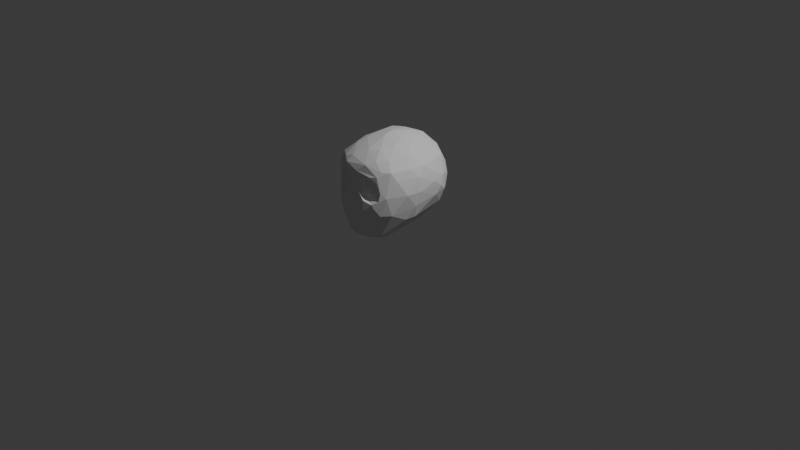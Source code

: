 # Source: meerkat_head_v2.blend  (saved by Blender 5.1.30; exported with 4.5.12 LTS)
import bpy
from mathutils import Matrix  # noqa: F401  (used for matrix-valued properties, if any)

bpy.ops.wm.read_factory_settings(use_empty=True)
scene = bpy.context.scene
scene.name = 'Scene'

# ---- collections
col_collection = bpy.data.collections.new('Collection'); scene.collection.children.link(col_collection)

# ---- world
world_world = bpy.data.worlds.new('World'); scene.world = world_world
world_world.use_nodes = True; world_world.node_tree.nodes.clear()
_N = world_world.node_tree.nodes; _L = world_world.node_tree.links
n0 = _N.new('ShaderNodeOutputWorld'); n0.name = 'World Output'; n0.location = (200, 100)
n1 = _N.new('ShaderNodeBackground'); n1.name = 'Background'; n1.location = (-200, 100)
n1.inputs[0].default_value = (0.05088, 0.05088, 0.05088, 1.0)
_L.new(n1.outputs[0], n0.inputs[0])
n0.is_active_output = True
world_world.color = (0.05088, 0.05088, 0.05088)
world_world.sun_shadow_jitter_overblur = 0.0

# ---- cameras
cam_camera = bpy.data.cameras.new('Camera')
cam_camera.clip_end = 100.0
cam_camera.ortho_scale = 7.314

# ---- lights
light_light = bpy.data.lights.new('Light', 'POINT')
light_light.energy = 1000.0
light_light.shadow_soft_size = 0.1

# ---- meshes
me_meerkathead = bpy.data.meshes.new('MeerkatHead')
me_meerkathead.from_pydata([(-0.25, -1.102, -0.08852), (-0.9372, -0.3854, 0.1152), (-0.3824, -1.04, 0.1889), (-0.1383, -1.192, 0.005918), (-0.1136, -1.129, 0.1207), (-0.8776, -0.6329, 0.09485), (-0.2, -1.08, 0.238), (-0.9207, -0.5088, -0.05149), (-0.9079, -0.2446, -0.3586), (-0.3938, -1.115, 0.3692), (0.5951, -1.101, -0.07449), (0.2458, -1.099, -0.07793), (-0.8047, 0.008629, -0.5131), (0.3798, -1.04, 0.1912), (-0.5048, -0.8896, -0.8924), (0.111, -1.151, 0.02027), (-0.4736, -0.7995, -0.9889), (-0.2844, -0.9407, -1.019), (0.1991, -1.081, 0.2369), (-0.2216, -1.1, -0.913), (-0.08667, -1.039, -1.013), (-0.03881, -1.113, -0.9423), (0.2172, -0.8007, -1.047), (-0.707, -0.8583, -0.4587), (-0.4929, -1.107, -0.1187), (-0.5994, -1.005, -0.4314), (-0.5348, -1.062, -0.0008437), (-0.3215, -1.187, -0.5315), (-0.2612, -1.227, -0.3307), (-0.2973, -1.185, -0.1261), (-0.1646, -1.235, -0.5706), (0.152, -1.236, -0.6725), (0.023, -1.156, 0.4266), (-0.5866, -0.6874, -0.9037), (-0.7351, -0.4619, -0.6856), (-0.5056, -0.5424, -0.9723), (-0.6522, -0.2055, -0.7591), (-0.3768, -0.6029, -1.034), (-0.3204, 0.1238, -0.8859), (-0.0175, -0.07897, -1.01), (-0.7342, -0.7152, -0.5631), (-0.86, -0.1761, 0.4479), (-0.9227, 0.1692, 0.1317), (-0.7706, -0.4251, 0.5535), (-0.7031, -0.9142, 0.3102), (-0.6679, -0.8382, 0.5447), (-0.7777, -0.7504, 0.413), (-0.6221, -0.9873, 0.4096), (-0.4221, -1.02, 0.5679), (-0.2622, -1.131, 0.5154), (-0.1469, -1.174, 0.2725), (-0.2015, -1.024, 0.6389), (0.03085, -0.8302, 0.7752), (-0.7312, -0.1004, 0.6193), (-0.54, -0.4183, 0.7689), (-0.4533, -0.6828, 0.7517), (-0.4043, 0.181, 0.8516), (-0.3114, -0.5507, 0.8487), (-0.2553, -0.2295, 0.9197), (0.02096, -0.3829, 0.9449), (-0.002236, -0.1886, 0.9755), (-0.9044, 0.3148, 0.02148), (-0.929, 0.1333, -0.1539), (-0.8203, 0.4496, -0.1637), (-0.2819, 0.5228, -0.7528), (-0.04882, 0.3131, -0.9039), (-0.1141, 0.5092, -0.8038), (-0.6067, 0.5841, -0.4662), (-0.7023, 0.4091, -0.5129), (-0.576, 0.7779, -0.03595), (-0.5567, 0.4645, -0.6198), (-0.4959, 0.7636, -0.2789), (-0.3046, 0.852, -0.3313), (-0.198, 0.7546, -0.5628), (-0.1172, 0.9557, 0.04624), (-0.136, 0.8953, -0.3024), (-0.01232, 0.963, -0.004669), (-0.7623, 0.3, 0.4703), (-0.7422, 0.5104, 0.3396), (-0.7482, 0.5763, 0.1055), (-0.5388, 0.2565, 0.7368), (-0.6034, 0.5088, 0.5473), (-0.5612, 0.703, 0.3224), (-0.3291, 0.6566, 0.6132), (-0.03517, 0.548, 0.7736), (-0.06893, 0.7598, 0.572), (-0.369, 0.3424, 0.8152), (-0.1116, 0.2695, 0.8903), (-0.3407, 0.838, 0.2826), (-0.2343, 0.8203, 0.4482), (0.2601, -1.024, -0.9632), (0.4244, -0.7937, -0.9978), (0.4866, -0.9297, -0.8744), (0.1098, -1.275, -0.43), (0.316, -1.246, -0.3083), (0.2885, -1.214, -0.1106), (0.3733, -1.192, -0.585), (0.5259, -1.167, -0.2168), (0.4873, -1.178, -0.1488), (0.6023, -1.069, -0.3844), (0.7006, -0.9986, -0.002761), (0.7428, -0.8898, -0.3862), (0.9006, -0.6181, 0.01022), (0.3204, -0.4706, -1.005), (0.3132, 0.1424, -0.9077), (0.5458, -0.6833, -0.8863), (0.454, -0.01467, -0.8693), (0.5794, 0.09001, -0.7416), (0.7961, -0.5697, -0.5463), (0.8241, -0.3444, -0.534), (0.9061, -0.4167, -0.2672), (0.9086, 0.1284, -0.1878), (0.9477, -0.3363, 0.01518), (0.208, -1.075, 0.5621), (0.3686, -1.113, 0.3655), (0.5032, -1.059, 0.3964), (0.3546, -0.9372, 0.6383), (0.5279, -1.068, 0.2676), (0.5458, -0.9794, 0.4867), (0.5563, -0.775, 0.6363), (0.6031, -1.061, 0.0854), (0.6859, -0.8581, 0.4782), (0.7779, -0.7828, 0.3116), (0.2551, -0.7389, 0.7902), (0.6301, -0.3795, 0.7104), (0.5948, -0.03386, 0.7485), (0.7991, -0.4825, 0.4853), (0.1121, 0.1649, 0.9139), (0.371, -0.4538, 0.8437), (0.2774, -0.2107, 0.9198), (0.4928, -0.1573, 0.8347), (0.9097, -0.3248, 0.3025), (0.842, -0.1483, 0.4852), (0.8838, 0.08746, 0.3228), (0.9351, 0.08286, 0.1237), (0.09329, 0.5489, -0.7644), (0.4061, 0.3469, -0.804), (0.0917, 0.7971, -0.5238), (0.313, 0.6961, -0.5795), (0.2602, 0.8153, -0.441), (0.5207, 0.5244, -0.6024), (0.4532, 0.768, -0.3465), (0.7141, 0.4297, -0.4727), (0.6568, 0.6444, -0.2613), (0.6242, 0.7297, -0.003948), (0.8406, 0.4184, -0.1734), (0.1254, 0.916, -0.2064), (0.4364, 0.8537, 0.005205), (0.9182, 0.2709, -0.02884), (0.328, 0.7215, 0.5447), (0.5341, 0.47, 0.6294), (0.6585, 0.5199, 0.4725), (0.5561, 0.7276, 0.2579), (0.7465, 0.2698, 0.5043), (0.7687, 0.5358, 0.1234), (0.1622, 0.4913, 0.8102), (0.2934, 0.2761, 0.8401), (0.1806, 0.8207, 0.4748), (0.1003, 0.9394, 0.1356), (0.3539, 0.8491, 0.268), (0.8707, 0.3495, 0.1604), (-0.5217, -1.061, 0.2547), (0.1222, -1.198, 0.05805), (0.1335, -1.171, 0.246)], [], [(8, 7, 1), (8, 1, 62), (40, 23, 7), (7, 23, 5), (8, 40, 7), (14, 17, 19), (19, 17, 20), (19, 20, 21), (44, 23, 25), (25, 24, 26), (14, 19, 27, 25), (27, 24, 25), (29, 24, 28), (28, 27, 30), (28, 93, 32), (33, 16, 14), (37, 16, 35), (22, 17, 37), (23, 44, 5), (34, 40, 8), (36, 34, 12), (40, 14, 23), (7, 5, 1), (42, 1, 41), (41, 1, 46), (46, 44, 47), (44, 25, 47), (161, 25, 26), (45, 47, 48), (49, 47, 9), (48, 49, 51), (51, 49, 113), (46, 45, 43), (41, 43, 53), (43, 45, 54), (54, 45, 55), (53, 54, 56), (57, 55, 51), (58, 54, 57), (57, 52, 59), (58, 59, 60), (12, 8, 62), (68, 62, 63), (39, 37, 38), (64, 65, 38), (68, 36, 12), (67, 63, 69), (68, 70, 36), (71, 67, 69), (38, 35, 70), (64, 70, 67), (73, 64, 67), (72, 67, 71), (72, 71, 69), (75, 137, 73), (62, 1, 42), (78, 42, 77), (63, 61, 79), (41, 53, 77), (81, 78, 77), (81, 77, 80), (82, 78, 81), (82, 79, 78), (53, 56, 80), (81, 86, 83), (83, 89, 82), (83, 84, 85), (80, 56, 86), (56, 60, 87), (86, 87, 84), (69, 82, 88), (90, 91, 92), (30, 31, 93), (31, 21, 90), (93, 31, 94), (31, 90, 96), (94, 96, 97), (98, 94, 97), (94, 98, 95), (96, 92, 99), (98, 97, 10), (100, 97, 99), (100, 10, 97), (101, 100, 99), (102, 100, 101), (91, 103, 104), (108, 92, 105), (107, 109, 105), (102, 101, 110), (109, 110, 108), (111, 112, 110), (113, 49, 32), (32, 163, 114), (52, 113, 116), (113, 32, 115), (116, 118, 119), (115, 117, 120), (118, 115, 121), (119, 118, 121), (122, 121, 100), (128, 119, 124), (124, 121, 126), (132, 124, 126), (59, 52, 123), (129, 60, 59), (129, 59, 128), (130, 128, 124), (125, 130, 124), (131, 126, 122), (131, 112, 134), (133, 131, 134), (65, 104, 39), (136, 65, 135), (73, 135, 66), (138, 135, 137), (138, 136, 135), (136, 107, 106), (140, 136, 138), (141, 140, 138), (142, 107, 136), (142, 136, 140), (141, 143, 142), (144, 145, 143), (76, 146, 75), (147, 141, 146), (147, 144, 143), (142, 111, 109), (145, 111, 142), (149, 157, 155), (150, 149, 155), (150, 156, 125), (151, 152, 149), (150, 153, 151), (151, 154, 152), (153, 133, 160), (151, 160, 154), (144, 154, 145), (87, 127, 155), (127, 129, 156), (89, 157, 74), (157, 89, 85), (74, 158, 76), (158, 74, 157), (158, 147, 76), (147, 159, 152), (134, 112, 148), (160, 133, 134), (0, 4, 6), (9, 2, 6), (50, 6, 4), (6, 2, 0), (2, 26, 0), (4, 0, 3), (26, 24, 0), (15, 162, 95), (11, 98, 10), (11, 18, 15), (114, 13, 117), (18, 13, 114), (163, 15, 18), (18, 11, 13), (11, 10, 13), (162, 15, 163), (15, 95, 11), (11, 95, 98), (12, 34, 8), (14, 16, 17), (22, 20, 17), (14, 25, 23), (28, 24, 27), (19, 21, 31, 30), (30, 27, 19), (93, 28, 30), (72, 74, 76, 75), (35, 16, 33), (33, 36, 35), (37, 17, 16), (35, 38, 37), (39, 22, 37), (40, 33, 14), (34, 33, 40), (36, 33, 34), (1, 5, 46), (41, 46, 43), (46, 47, 45), (47, 25, 161), (9, 47, 161), (48, 47, 49), (55, 45, 48), (9, 50, 49), (55, 48, 51), (3, 29, 28), (3, 28, 32), (32, 50, 3), (5, 44, 46), (54, 53, 43), (52, 57, 51), (57, 54, 55), (56, 54, 58), (59, 58, 57), (63, 62, 61), (68, 12, 62), (38, 65, 39), (66, 65, 64), (67, 68, 63), (36, 70, 35), (67, 70, 68), (70, 64, 38), (72, 73, 67), (64, 73, 66), (69, 74, 72), (75, 73, 72), (93, 94, 95, 162), (61, 62, 42), (77, 42, 41), (78, 61, 42), (78, 79, 61), (79, 69, 63), (53, 80, 77), (82, 69, 79), (81, 80, 86), (81, 83, 82), (83, 86, 84), (56, 58, 60), (87, 86, 56), (88, 74, 69), (88, 82, 89), (88, 89, 74), (89, 83, 85), (21, 20, 90), (22, 90, 20), (22, 91, 90), (162, 32, 93), (115, 120, 100, 121), (94, 31, 96), (96, 90, 92), (97, 96, 99), (92, 101, 99), (39, 103, 22), (39, 104, 103), (103, 91, 22), (105, 92, 91), (106, 91, 104), (106, 105, 91), (107, 105, 106), (108, 101, 92), (109, 108, 105), (110, 101, 108), (111, 110, 109), (112, 102, 110), (49, 50, 32), (52, 51, 113), (32, 162, 163), (115, 32, 114), (115, 114, 117), (118, 113, 115), (116, 113, 118), (100, 120, 10), (137, 75, 146, 139), (102, 122, 100), (123, 52, 116), (128, 123, 119), (123, 116, 119), (121, 124, 119), (122, 126, 121), (125, 124, 132), (128, 59, 123), (129, 127, 60), (130, 129, 128), (131, 122, 102), (131, 132, 126), (112, 131, 102), (132, 131, 133), (66, 135, 65), (136, 104, 65), (136, 106, 104), (137, 135, 73), (139, 141, 138), (141, 142, 140), (142, 109, 107), (142, 143, 145), (85, 84, 155, 157), (139, 138, 137), (76, 147, 146), (146, 141, 139), (147, 143, 141), (145, 148, 111), (111, 148, 112), (148, 145, 154, 160), (150, 155, 156), (149, 152, 159), (151, 149, 150), (150, 125, 153), (152, 154, 144), (132, 153, 125), (151, 153, 160), (87, 60, 127), (155, 84, 87), (155, 127, 156), (156, 129, 130), (156, 130, 125), (157, 159, 158), (159, 147, 158), (149, 159, 157), (147, 152, 144), (153, 132, 133), (160, 134, 148), (24, 29, 0), (2, 161, 26), (2, 9, 161), (50, 9, 6), (4, 3, 50), (29, 3, 0), (13, 10, 120), (18, 114, 163), (120, 117, 13)])
_uv = me_meerkathead.uv_layers.new(name='UVMap')
_uv.uv.foreach_set('vector', [0.0, 0.0, 0.0, 0.0, 0.0, 0.0, 0.0, 0.0, 0.0, 0.0, 0.0, 0.0, 0.0, 0.0, 0.0, 0.0, 0.0, 0.0, 0.0, 0.0, 0.0, 0.0, 0.0, 0.0, 0.0, 0.0, 0.0, 0.0, 0.0, 0.0, 0.0, 0.0, 0.0, 0.0, 0.0, 0.0, 0.0, 0.0, 0.0, 0.0, 0.0, 0.0, 0.0, 0.0, 0.0, 0.0, 0.0, 0.0, 0.0, 0.0, 0.0, 0.0, 0.0, 0.0, 0.0, 0.0, 0.0, 0.0, 0.0, 0.0, 0.0, 0.0, 0.0, 0.0, 0.0, 0.0, 0.0, 0.0, 0.0, 0.0, 0.0, 0.0, 0.0, 0.0, 0.0, 0.0, 0.0, 0.0, 0.0, 0.0, 0.0, 0.0, 0.0, 0.0, 0.0, 0.0, 0.0, 0.0, 0.0, 0.0, 0.0, 0.0, 0.0, 0.0, 0.0, 0.0, 0.0, 0.0, 0.0, 0.0, 0.0, 0.0, 0.0, 0.0, 0.0, 0.0, 0.0, 0.0, 0.0, 0.0, 0.0, 0.0, 0.0, 0.0, 0.0, 0.0, 0.0, 0.0, 0.0, 0.0, 0.0, 0.0, 0.0, 0.0, 0.0, 0.0, 0.0, 0.0, 0.0, 0.0, 0.0, 0.0, 0.0, 0.0, 0.0, 0.0, 0.0, 0.0, 0.0, 0.0, 0.0, 0.0, 0.0, 0.0, 0.0, 0.0, 0.0, 0.0, 0.0, 0.0, 0.0, 0.0, 0.0, 0.0, 0.0, 0.0, 0.0, 0.0, 0.0, 0.0, 0.0, 0.0, 0.0, 0.0, 0.0, 0.0, 0.0, 0.0, 0.0, 0.0, 0.0, 0.0, 0.0, 0.0, 0.0, 0.0, 0.0, 0.0, 0.0, 0.0, 0.0, 0.0, 0.0, 0.0, 0.0, 0.0, 0.0, 0.0, 0.0, 0.0, 0.0, 0.0, 0.0, 0.0, 0.0, 0.0, 0.0, 0.0, 0.0, 0.0, 0.0, 0.0, 0.0, 0.0, 0.0, 0.0, 0.0, 0.0, 0.0, 0.0, 0.0, 0.0, 0.0, 0.0, 0.0, 0.0, 0.0, 0.0, 0.0, 0.0, 0.0, 0.0, 0.0, 0.0, 0.0, 0.0, 0.0, 0.0, 0.0, 0.0, 0.0, 0.0, 0.0, 0.0, 0.0, 0.0, 0.0, 0.0, 0.0, 0.0, 0.0, 0.0, 0.0, 0.0, 0.0, 0.0, 0.0, 0.0, 0.0, 0.0, 0.0, 0.0, 0.0, 0.0, 0.0, 0.0, 0.0, 0.0, 0.0, 0.0, 0.0, 0.0, 0.0, 0.0, 0.0, 0.0, 0.0, 0.0, 0.0, 0.0, 0.0, 0.0, 0.0, 0.0, 0.0, 0.0, 0.0, 0.0, 0.0, 0.0, 0.0, 0.0, 0.0, 0.0, 0.0, 0.0, 0.0, 0.0, 0.0, 0.0, 0.0, 0.0, 0.0, 0.0, 0.0, 0.0, 0.0, 0.0, 0.0, 0.0, 0.0, 0.0, 0.0, 0.0, 0.0, 0.0, 0.0, 0.0, 0.0, 0.0, 0.0, 0.0, 0.0, 0.0, 0.0, 0.0, 0.0, 0.0, 0.0, 0.0, 0.0, 0.0, 0.0, 0.0, 0.0, 0.0, 0.0, 0.0, 0.0, 0.0, 0.0, 0.0, 0.0, 0.0, 0.0, 0.0, 0.0, 0.0, 0.0, 0.0, 0.0, 0.0, 0.0, 0.0, 0.0, 0.0, 0.0, 0.0, 0.0, 0.0, 0.0, 0.0, 0.0, 0.0, 0.0, 0.0, 0.0, 0.0, 0.0, 0.0, 0.0, 0.0, 0.0, 0.0, 0.0, 0.0, 0.0, 0.0, 0.0, 0.0, 0.0, 0.0, 0.0, 0.0, 0.0, 0.0, 0.0, 0.0, 0.0, 0.0, 0.0, 0.0, 0.0, 0.0, 0.0, 0.0, 0.0, 0.0, 0.0, 0.0, 0.0, 0.0, 0.0, 0.0, 0.0, 0.0, 0.0, 0.0, 0.0, 0.0, 0.0, 0.0, 0.0, 0.0, 0.0, 0.0, 0.0, 0.0, 0.0, 0.0, 0.0, 0.0, 0.0, 0.0, 0.0, 0.0, 0.0, 0.0, 0.0, 0.0, 0.0, 0.0, 0.0, 0.0, 0.0, 0.0, 0.0, 0.0, 0.0, 0.0, 0.0, 0.0, 0.0, 0.0, 0.0, 0.0, 0.0, 0.0, 0.0, 0.0, 0.0, 0.0, 0.0, 0.0, 0.0, 0.0, 0.0, 0.0, 0.0, 0.0, 0.0, 0.0, 0.0, 0.0, 0.0, 0.0, 0.0, 0.0, 0.0, 0.0, 0.0, 0.0, 0.0, 0.0, 0.0, 0.0, 0.0, 0.0, 0.0, 0.0, 0.0, 0.0, 0.0, 0.0, 0.0, 0.0, 0.0, 0.0, 0.0, 0.0, 0.0, 0.0, 0.0, 0.0, 0.0, 0.0, 0.0, 0.0, 0.0, 0.0, 0.0, 0.0, 0.0, 0.0, 0.0, 0.0, 0.0, 0.0, 0.0, 0.0, 0.0, 0.0, 0.0, 0.0, 0.0, 0.0, 0.0, 0.0, 0.0, 0.0, 0.0, 0.0, 0.0, 0.0, 0.0, 0.0, 0.0, 0.0, 0.0, 0.0, 0.0, 0.0, 0.0, 0.0, 0.0, 0.0, 0.0, 0.0, 0.0, 0.0, 0.0, 0.0, 0.0, 0.0, 0.0, 0.0, 0.0, 0.0, 0.0, 0.0, 0.0, 0.0, 0.0, 0.0, 0.0, 0.0, 0.0, 0.0, 0.0, 0.0, 0.0, 0.0, 0.0, 0.0, 0.0, 0.0, 0.0, 0.0, 0.0, 0.0, 0.0, 0.0, 0.0, 0.0, 0.0, 0.0, 0.0, 0.0, 0.0, 0.0, 0.0, 0.0, 0.0, 0.0, 0.0, 0.0, 0.0, 0.0, 0.0, 0.0, 0.0, 0.0, 0.0, 0.0, 0.0, 0.0, 0.0, 0.0, 0.0, 0.0, 0.0, 0.0, 0.0, 0.0, 0.0, 0.0, 0.0, 0.0, 0.0, 0.0, 0.0, 0.0, 0.0, 0.0, 0.0, 0.0, 0.0, 0.0, 0.0, 0.0, 0.0, 0.0, 0.0, 0.0, 0.0, 0.0, 0.0, 0.0, 0.0, 0.0, 0.0, 0.0, 0.0, 0.0, 0.0, 0.0, 0.0, 0.0, 0.0, 0.0, 0.0, 0.0, 0.0, 0.0, 0.0, 0.0, 0.0, 0.0, 0.0, 0.0, 0.0, 0.0, 0.0, 0.0, 0.0, 0.0, 0.0, 0.0, 0.0, 0.0, 0.0, 0.0, 0.0, 0.0, 0.0, 0.0, 0.0, 0.0, 0.0, 0.0, 0.0, 0.0, 0.0, 0.0, 0.0, 0.0, 0.0, 0.0, 0.0, 0.0, 0.0, 0.0, 0.0, 0.0, 0.0, 0.0, 0.0, 0.0, 0.0, 0.0, 0.0, 0.0, 0.0, 0.0, 0.0, 0.0, 0.0, 0.0, 0.0, 0.0, 0.0, 0.0, 0.0, 0.0, 0.0, 0.0, 0.0, 0.0, 0.0, 0.0, 0.0, 0.0, 0.0, 0.0, 0.0, 0.0, 0.0, 0.0, 0.0, 0.0, 0.0, 0.0, 0.0, 0.0, 0.0, 0.0, 0.0, 0.0, 0.0, 0.0, 0.0, 0.0, 0.0, 0.0, 0.0, 0.0, 0.0, 0.0, 0.0, 0.0, 0.0, 0.0, 0.0, 0.0, 0.0, 0.0, 0.0, 0.0, 0.0, 0.0, 0.0, 0.0, 0.0, 0.0, 0.0, 0.0, 0.0, 0.0, 0.0, 0.0, 0.0, 0.0, 0.0, 0.0, 0.0, 0.0, 0.0, 0.0, 0.0, 0.0, 0.0, 0.0, 0.0, 0.0, 0.0, 0.0, 0.0, 0.0, 0.0, 0.0, 0.0, 0.0, 0.0, 0.0, 0.0, 0.0, 0.0, 0.0, 0.0, 0.0, 0.0, 0.0, 0.0, 0.0, 0.0, 0.0, 0.0, 0.0, 0.0, 0.0, 0.0, 0.0, 0.0, 0.0, 0.0, 0.0, 0.0, 0.0, 0.0, 0.0, 0.0, 0.0, 0.0, 0.0, 0.0, 0.0, 0.0, 0.0, 0.0, 0.0, 0.0, 0.0, 0.0, 0.0, 0.0, 0.0, 0.0, 0.0, 0.0, 0.0, 0.0, 0.0, 0.0, 0.0, 0.0, 0.0, 0.0, 0.0, 0.0, 0.0, 0.0, 0.0, 0.0, 0.0, 0.0, 0.0, 0.0, 0.0, 0.0, 0.0, 0.0, 0.0, 0.0, 0.0, 0.0, 0.0, 0.0, 0.0, 0.0, 0.0, 0.0, 0.0, 0.0, 0.0, 0.0, 0.0, 0.0, 0.0, 0.0, 0.0, 0.0, 0.0, 0.0, 0.0, 0.0, 0.0, 0.0, 0.0, 0.0, 0.0, 0.0, 0.0, 0.0, 0.0, 0.0, 0.0, 0.0, 0.0, 0.0, 0.0, 0.0, 0.0, 0.0, 0.0, 0.4931, 0.1119, 0.4091, 0.2362, 0.4643, 0.2981, 0.497, 0.3953, 0.567, 0.2775, 0.4643, 0.2981, 0.3667, 0.3243, 0.4643, 0.2981, 0.4091, 0.2362, 0.4643, 0.2981, 0.567, 0.2775, 0.4931, 0.1119, 0.567, 0.2775, 0.6377, 0.1598, 0.4931, 0.1119, 0.4091, 0.2362, 0.4931, 0.1119, 0.3512, 0.1763, 0.6377, 0.1598, 0.5898, 0.07737, 0.4931, 0.1119, 0.3799, 0.1855, 0.3284, 0.2033, 0.3105, 0.0958, 0.4915, 0.1195, 0.5455, 0.0, 0.6733, 0.1263, 0.4915, 0.1195, 0.4645, 0.2977, 0.3799, 0.1855, 0.5948, 0.3962, 0.5661, 0.2792, 0.6418, 0.3156, 0.4645, 0.2977, 0.5661, 0.2792, 0.4912, 0.3952, 0.3622, 0.3145, 0.3799, 0.1855, 0.4645, 0.2977, 0.4645, 0.2977, 0.4915, 0.1195, 0.5661, 0.2792, 0.4915, 0.1195, 0.6949, 0.1263, 0.5661, 0.2792, 0.3284, 0.2033, 0.3799, 0.1855, 0.3622, 0.3145, 0.3799, 0.1855, 0.3105, 0.0958, 0.4476, 0.1195, 0.4476, 0.1195, 0.3105, 0.0958, 0.3636, 0.0, 0.0, 0.0, 0.0, 0.0, 0.0, 0.0, 0.0, 0.0, 0.0, 0.0, 0.0, 0.0, 0.0, 0.0, 0.0, 0.0, 0.0, 0.0, 0.0, 0.0, 0.0, 0.0, 0.0, 0.0, 0.0, 0.0, 0.0, 0.0, 0.0, 0.0, 0.0, 0.0, 0.0, 0.0, 0.0, 0.0, 0.0, 0.0, 0.0, 0.0, 0.0, 0.0, 0.0, 0.0, 0.0, 0.0, 0.0, 0.0, 0.0, 0.0, 0.0, 0.0, 0.0, 0.0, 0.0, 0.0, 0.0, 0.0, 0.0, 0.0, 0.0, 0.0, 0.0, 0.0, 0.0, 0.0, 0.0, 0.0, 0.0, 0.0, 0.0, 0.0, 0.0, 0.0, 0.0, 0.0, 0.0, 0.0, 0.0, 0.0, 0.0, 0.0, 0.0, 0.0, 0.0, 0.0, 0.0, 0.0, 0.0, 0.0, 0.0, 0.0, 0.0, 0.0, 0.0, 0.0, 0.0, 0.0, 0.0, 0.0, 0.0, 0.0, 0.0, 0.0, 0.0, 0.0, 0.0, 0.0, 0.0, 0.0, 0.0, 0.0, 0.0, 0.0, 0.0, 0.0, 0.0, 0.0, 0.0, 0.0, 0.0, 0.0, 0.0, 0.0, 0.0, 0.0, 0.0, 0.0, 0.0, 0.0, 0.0, 0.0, 0.0, 0.0, 0.0, 0.0, 0.0, 0.0, 0.0, 0.0, 0.0, 0.0, 0.0, 0.0, 0.0, 0.0, 0.0, 0.0, 0.0, 0.0, 0.0, 0.0, 0.0, 0.0, 0.0, 0.0, 0.0, 0.0, 0.0, 0.0, 0.0, 0.0, 0.0, 0.0, 0.0, 0.0, 0.0, 0.0, 0.0, 0.0, 0.0, 0.0, 0.0, 0.0, 0.0, 0.0, 0.0, 0.0, 0.0, 0.0, 0.0, 0.0, 0.0, 0.0, 0.0, 0.0, 0.0, 0.0, 0.0, 0.0, 0.0, 0.0, 0.0, 0.0, 0.0, 0.0, 0.0, 0.0, 0.0, 0.0, 0.0, 0.0, 0.0, 0.0, 0.0, 0.0, 0.0, 0.0, 0.0, 0.0, 0.0, 0.0, 0.0, 0.0, 0.0, 0.0, 0.0, 0.0, 0.0, 0.0, 0.0, 0.0, 0.0, 0.0, 0.0, 0.0, 0.0, 0.0, 0.0, 0.0, 0.0, 0.0, 0.0, 0.0, 0.0, 0.0, 0.0, 0.0, 0.0, 0.0, 0.0, 0.0, 0.0, 0.0, 0.0, 0.0, 0.0, 0.0, 0.0, 0.0, 0.0, 0.0, 0.0, 0.0, 0.0, 0.0, 0.0, 0.0, 0.0, 0.0, 0.0, 0.0, 0.0, 0.0, 0.0, 0.0, 0.0, 0.0, 0.0, 0.0, 0.0, 0.0, 0.0, 0.0, 0.0, 0.0, 0.0, 0.0, 0.0, 0.0, 0.0, 0.0, 0.0, 0.0, 0.0, 0.0, 0.0, 0.0, 0.0, 0.0, 0.0, 0.0, 0.0, 0.0, 0.0, 0.0, 0.0, 0.0, 0.0, 0.0, 0.0, 0.0, 0.0, 0.0, 0.0, 0.0, 0.0, 0.0, 0.0, 0.0, 0.0, 0.0, 0.0, 0.0, 0.0, 0.0, 0.0, 0.0, 0.0, 0.0, 0.0, 0.0, 0.0, 0.0, 0.0, 0.0, 0.0, 0.0, 0.0, 0.0, 0.0, 0.0, 0.0, 0.0, 0.0, 0.0, 0.0, 0.0, 0.0, 0.0, 0.0, 0.0, 0.0, 0.0, 0.0, 0.0, 0.0, 0.0, 0.0, 0.0, 0.0, 0.0, 0.0, 0.0, 0.0, 0.0, 0.0, 0.0, 0.0, 0.0, 0.0, 0.0, 0.0, 0.0, 0.0, 0.0, 0.0, 0.0, 0.0, 0.0, 0.0, 0.0, 0.0, 0.0, 0.0, 0.0, 0.0, 0.0, 0.0, 0.0, 0.0, 0.0, 0.0, 0.0, 0.0, 0.0, 0.0, 0.0, 0.0, 0.0, 0.0, 0.0, 0.0, 0.0, 0.0, 0.0, 0.0, 0.0, 0.0, 0.0, 0.0, 0.0, 0.0, 0.0, 0.0, 0.0, 0.0, 0.0, 0.0, 0.0, 0.0, 0.0, 0.0, 0.0, 0.0, 0.0, 0.0, 0.0, 0.0, 0.0, 0.0, 0.0, 0.0, 0.0, 0.0, 0.0, 0.0, 0.0, 0.0, 0.0, 0.0, 0.0, 0.0, 0.0, 0.0, 0.0, 0.0, 0.0, 0.0, 0.0, 0.0, 0.0, 0.0, 0.0, 0.0, 0.0, 0.0, 0.0, 0.0, 0.0, 0.0, 0.0, 0.0, 0.0, 0.0, 0.0, 0.0, 0.0, 0.0, 0.0, 0.0, 0.0, 0.0, 0.0, 0.0, 0.0, 0.0, 0.0, 0.0, 0.0, 0.0, 0.0, 0.0, 0.0, 0.0, 0.0, 0.0, 0.0, 0.0, 0.0, 0.0, 0.0, 0.0, 0.0, 0.0, 0.0, 0.0, 0.0, 0.0, 0.0, 0.0, 0.0, 0.0, 0.0, 0.0, 0.0, 0.0, 0.0, 0.0, 0.0, 0.0, 0.0, 0.0, 0.0, 0.0, 0.0, 0.0, 0.0, 0.0, 0.0, 0.0, 0.0, 0.0, 0.0, 0.0, 0.0, 0.0, 0.0, 0.0, 0.0, 0.0, 0.0, 0.0, 0.0, 0.0, 0.0, 0.0, 0.0, 0.0, 0.0, 0.0, 0.0, 0.0, 0.0, 0.0, 0.0, 0.0, 0.0, 0.0, 0.0, 0.0, 0.0, 0.0, 0.0, 0.0, 0.0, 0.0, 0.0, 0.0, 0.0, 0.0, 0.0, 0.0, 0.0, 0.0, 0.0, 0.0, 0.0, 0.0, 0.0, 0.0, 0.0, 0.0, 0.0, 0.0, 0.0, 0.0, 0.0, 0.0, 0.0, 0.0, 0.0, 0.0, 0.0, 0.0, 0.0, 0.0, 0.0, 0.0, 0.0, 0.0, 0.0, 0.0, 0.0, 0.0, 0.0, 0.0, 0.0, 0.0, 0.0, 0.0, 0.0, 0.0, 0.0, 0.0, 0.0, 0.0, 0.0, 0.0, 0.0, 0.0, 0.0, 0.0, 0.0, 0.0, 0.0, 0.0, 0.0, 0.0, 0.0, 0.0, 0.0, 0.0, 0.0, 0.0, 0.0, 0.0, 0.0, 0.0, 0.0, 0.0, 0.0, 0.0, 0.0, 0.0, 0.0, 0.0, 0.0, 0.0, 0.0, 0.0, 0.0, 0.0, 0.0, 0.0, 0.0, 0.0, 0.0, 0.0, 0.0, 0.0, 0.0, 0.0, 0.0, 0.0, 0.0, 0.0, 0.0, 0.0, 0.0, 0.0, 0.0, 0.0, 0.0, 0.0, 0.0, 0.0, 0.0, 0.0, 0.0, 0.0, 0.0, 0.0, 0.0, 0.0, 0.0, 0.0, 0.0, 0.0, 0.0, 0.0, 0.0, 0.0, 0.0, 0.0, 0.0, 0.0, 0.0, 0.0, 0.0, 0.0, 0.0, 0.0, 0.0, 0.0, 0.0, 0.0, 0.0, 0.0, 0.0, 0.0, 0.0, 0.0, 0.0, 0.0, 0.0, 0.0, 0.0, 0.0, 0.0, 0.0, 0.0, 0.0, 0.0, 0.0, 0.0, 0.0, 0.0, 0.0, 0.0, 0.0, 0.0, 0.0, 0.0, 0.0, 0.0, 0.0, 0.0, 0.0, 0.0, 0.0, 0.0, 0.0, 0.0, 0.0, 0.0, 0.0, 0.0, 0.0, 0.0, 0.0, 0.0, 0.0, 0.0, 0.0, 0.0, 0.0, 0.0, 0.0, 0.0, 0.0, 0.0, 0.0, 0.0, 0.0, 0.0, 0.0, 0.0, 0.0, 0.0, 0.0, 0.0, 0.0, 0.0, 0.0, 0.0, 0.0, 0.0, 0.0, 0.0, 0.0, 0.0, 0.0, 0.0, 0.0, 0.0, 0.0, 0.0, 0.0, 0.0, 0.0, 0.0, 0.0, 0.0, 0.0, 0.0, 0.0, 0.0, 0.0, 0.0, 0.0, 0.0, 0.0, 0.0, 0.0, 0.0, 0.0, 0.0, 0.0, 0.0, 0.0, 0.0, 0.0, 0.0, 0.0, 0.0, 0.0, 0.0, 0.0, 0.0, 0.0, 0.0, 0.0, 0.0, 0.0, 0.0, 0.0, 0.0, 0.0, 0.0, 0.0, 0.0, 0.0, 0.0, 0.0, 0.0, 0.0, 0.0, 0.0, 0.0, 0.0, 0.0, 0.0, 0.0, 0.0, 0.0, 0.0, 0.0, 0.0, 0.0, 0.0, 0.0, 0.0, 0.0, 0.0, 0.0, 0.0, 0.0, 0.0, 0.0, 0.0, 0.0, 0.0, 0.0, 0.0, 0.0, 0.0, 0.0, 0.0, 0.0, 0.0, 0.0, 0.0, 0.0, 0.0, 0.0, 0.0, 0.0, 0.0, 0.0, 0.0, 0.0, 0.0, 0.0, 0.0, 0.0, 0.5898, 0.07737, 0.5303, 0.02628, 0.4931, 0.1119, 0.567, 0.2775, 0.6353, 0.3087, 0.6377, 0.1598, 0.567, 0.2775, 0.6004, 0.3929, 0.6353, 0.3087, 0.3667, 0.3243, 0.497, 0.3953, 0.4643, 0.2981, 0.4091, 0.2362, 0.3512, 0.1763, 0.3667, 0.3243, 0.3558, 0.07001, 0.3512, 0.1763, 0.4404, 0.1119, 0.5661, 0.2792, 0.6949, 0.1263, 0.667, 0.2218, 0.4645, 0.2977, 0.4912, 0.3952, 0.3622, 0.3145, 0.667, 0.2218, 0.6418, 0.3156, 0.5661, 0.2792])
me_meerkathead.materials.append(None)
me_meerkathead.update()
arm_orthogradeheadrig = bpy.data.armatures.new('OrthogradeHeadRig')  # bones are not reproduced

# ---- objects
ob_light = bpy.data.objects.new('Light', light_light)
ob_camera = bpy.data.objects.new('Camera', cam_camera)
ob_meerkathead = bpy.data.objects.new('MeerkatHead', me_meerkathead)
ob_orthogradeheadrig = bpy.data.objects.new('OrthogradeHeadRig', arm_orthogradeheadrig)

# ---- transforms, parenting, visibility, modifiers, constraints
ob_light.location = (4.076, 1.005, 5.904)
ob_light.rotation_euler = (0.6503, 0.05522, 1.866)
ob_light.lock_rotations_4d = False
ob_light.empty_display_type = 'ARROWS'
ob_light.color = (0.0, 0.0, 0.0, 0.0)
ob_light.lineart.crease_threshold = 0.0
ob_camera.location = (7.359, -6.926, 4.958)
ob_camera.rotation_euler = (1.109, 0.0, 0.8149)
ob_camera.lock_rotations_4d = False
ob_camera.empty_display_type = 'ARROWS'
ob_camera.color = (0.0, 0.0, 0.0, 0.0)
ob_camera.display_type = 'WIRE'
ob_camera.lineart.crease_threshold = 0.0
ob_meerkathead.parent = ob_orthogradeheadrig
ob_meerkathead.location = (0.0, 0.0, 0.5)
ob_meerkathead.scale = (0.5, 0.5, 0.5)
_vg = ob_meerkathead.vertex_groups.new(name='root')
_vg = ob_meerkathead.vertex_groups.new(name='occiput')
_vg = ob_meerkathead.vertex_groups.new(name='brow')
_vg = ob_meerkathead.vertex_groups.new(name='nose')
_vg = ob_meerkathead.vertex_groups.new(name='mouth')
_vg = ob_meerkathead.vertex_groups.new(name='jaw')
_vg = ob_meerkathead.vertex_groups.new(name='lower_mandible.R')
_vg = ob_meerkathead.vertex_groups.new(name='mandible.R')
_vg = ob_meerkathead.vertex_groups.new(name='midcheek.R')
_vg = ob_meerkathead.vertex_groups.new(name='nose.001')
_vg = ob_meerkathead.vertex_groups.new(name='cheek.R')
_vg = ob_meerkathead.vertex_groups.new(name='temple.R')
_vg = ob_meerkathead.vertex_groups.new(name='forehead')
_vg = ob_meerkathead.vertex_groups.new(name='crown')
_vg = ob_meerkathead.vertex_groups.new(name='calvaria.R')
_vg = ob_meerkathead.vertex_groups.new(name='parietal.R')
_vg = ob_meerkathead.vertex_groups.new(name='lower_mandible.L')
_vg = ob_meerkathead.vertex_groups.new(name='mandible.L')
_vg = ob_meerkathead.vertex_groups.new(name='midcheek.L')
_vg = ob_meerkathead.vertex_groups.new(name='eye.R')
_vg = ob_meerkathead.vertex_groups.new(name='cheek.L')
_vg = ob_meerkathead.vertex_groups.new(name='eye.L')
_vg = ob_meerkathead.vertex_groups.new(name='calvaria.L')
_vg = ob_meerkathead.vertex_groups.new(name='parietal.L')
_vg = ob_meerkathead.vertex_groups.new(name='temple.L')
_vg = ob_meerkathead.vertex_groups.new(name='nose_bone')
_vg = ob_meerkathead.vertex_groups.new(name='nose_socket')
_vg = ob_meerkathead.vertex_groups.new(name='mouth_bone')
_vg = ob_meerkathead.vertex_groups.new(name='chin_bone')
_vg = ob_meerkathead.vertex_groups.new(name='jaw_bone.L')
_vg = ob_meerkathead.vertex_groups.new(name='jaw_bone.R')
_vg = ob_meerkathead.vertex_groups.new(name='mouth_socket')
_vg = ob_meerkathead.vertex_groups.new(name='eye_socket.R')
_vg = ob_meerkathead.vertex_groups.new(name='eye_socket.L')
_vg = ob_meerkathead.vertex_groups.new(name='ear_socket.R')
_vg = ob_meerkathead.vertex_groups.new(name='crown_socket')
_vg = ob_meerkathead.vertex_groups.new(name='ear_socket.L')
ob_orthogradeheadrig.location = (0.0, 0.0, 0.0)

# ---- collection membership
col_collection.objects.link(ob_light)
col_collection.objects.link(ob_camera)
col_collection.objects.link(ob_meerkathead)
col_collection.objects.link(ob_orthogradeheadrig)

# ---- scene / render settings (as saved in the file)
scene.camera = ob_camera
scene.frame_start = 1; scene.frame_end = 250; scene.frame_set(1)
scene.render.engine = 'BLENDER_EEVEE_NEXT'
scene.render.bake_bias = 0.0
scene.render.bake_samples = 0
scene.cycles.sampling_pattern = 'TABULATED_SOBOL'
scene.eevee.use_volume_custom_range = False
bpy.context.view_layer.update()
